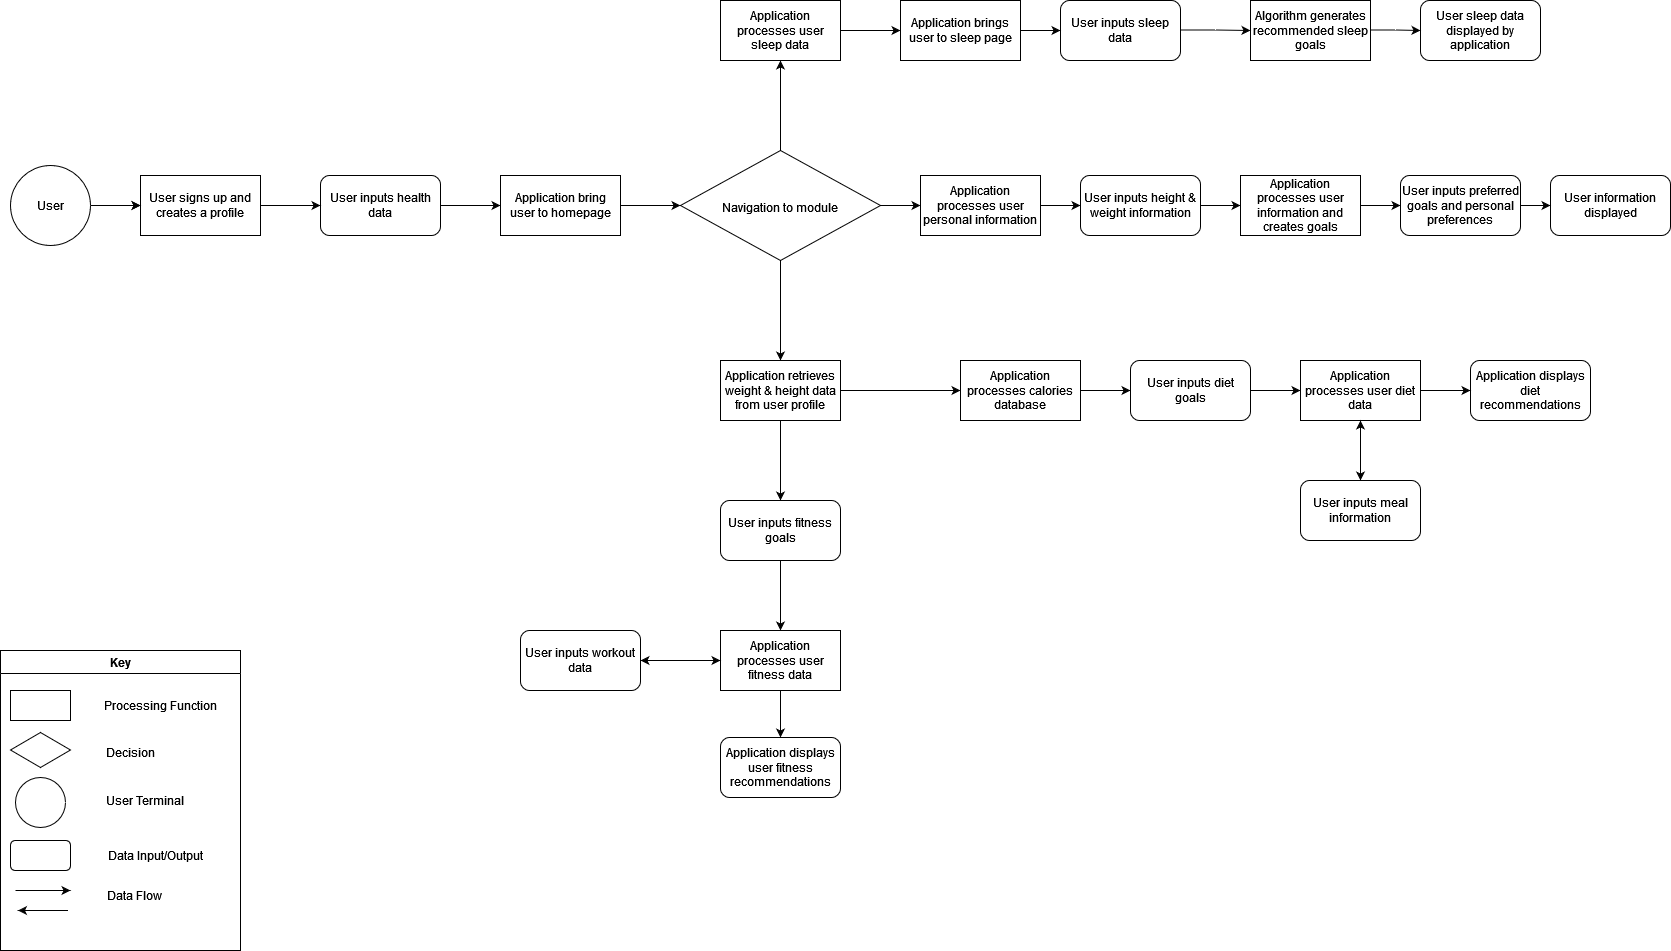

The diagram above was exported from draw.io. Its source (the exported page's mxGraphModel, read from the mxfile embedded in the PNG):
<mxGraphModel dx="2062" dy="1104" grid="1" gridSize="10" guides="1" tooltips="1" connect="1" arrows="1" fold="1" page="1" pageScale="1" pageWidth="850" pageHeight="1100" math="0" shadow="0">
  <root>
    <mxCell id="0" />
    <mxCell id="1" parent="0" />
    <mxCell id="KRwgyyvnwT_pDu0gF_n5-1" value="Key" style="swimlane;" parent="1" vertex="1">
      <mxGeometry x="40" y="780" width="240" height="300" as="geometry" />
    </mxCell>
    <mxCell id="KRwgyyvnwT_pDu0gF_n5-3" value="" style="ellipse;whiteSpace=wrap;html=1;aspect=fixed;" parent="KRwgyyvnwT_pDu0gF_n5-1" vertex="1">
      <mxGeometry x="15" y="127" width="50" height="50" as="geometry" />
    </mxCell>
    <mxCell id="KRwgyyvnwT_pDu0gF_n5-4" value="Data Input/Output" style="text;html=1;strokeColor=none;fillColor=none;align=center;verticalAlign=middle;whiteSpace=wrap;rounded=0;" parent="KRwgyyvnwT_pDu0gF_n5-1" vertex="1">
      <mxGeometry x="100" y="190" width="110" height="30" as="geometry" />
    </mxCell>
    <mxCell id="KRwgyyvnwT_pDu0gF_n5-5" value="" style="endArrow=classic;html=1;rounded=0;" parent="KRwgyyvnwT_pDu0gF_n5-1" edge="1">
      <mxGeometry width="50" height="50" relative="1" as="geometry">
        <mxPoint x="15" y="240" as="sourcePoint" />
        <mxPoint x="70" y="240" as="targetPoint" />
      </mxGeometry>
    </mxCell>
    <mxCell id="KRwgyyvnwT_pDu0gF_n5-6" value="" style="endArrow=classic;html=1;rounded=0;" parent="KRwgyyvnwT_pDu0gF_n5-1" edge="1">
      <mxGeometry width="50" height="50" relative="1" as="geometry">
        <mxPoint x="67.5" y="260" as="sourcePoint" />
        <mxPoint x="17.5" y="260" as="targetPoint" />
      </mxGeometry>
    </mxCell>
    <mxCell id="KRwgyyvnwT_pDu0gF_n5-7" value="Decision" style="text;html=1;strokeColor=none;fillColor=none;align=center;verticalAlign=middle;whiteSpace=wrap;rounded=0;" parent="KRwgyyvnwT_pDu0gF_n5-1" vertex="1">
      <mxGeometry x="100" y="87" width="60" height="30" as="geometry" />
    </mxCell>
    <mxCell id="KRwgyyvnwT_pDu0gF_n5-8" value="Data Flow" style="text;html=1;strokeColor=none;fillColor=none;align=center;verticalAlign=middle;whiteSpace=wrap;rounded=0;" parent="KRwgyyvnwT_pDu0gF_n5-1" vertex="1">
      <mxGeometry x="100" y="230" width="67.5" height="30" as="geometry" />
    </mxCell>
    <mxCell id="9HD7S8zuaiamtEdyW5Ni-1" value="" style="rhombus;whiteSpace=wrap;html=1;" parent="KRwgyyvnwT_pDu0gF_n5-1" vertex="1">
      <mxGeometry x="10" y="82" width="60" height="35" as="geometry" />
    </mxCell>
    <mxCell id="KRwgyyvnwT_pDu0gF_n5-2" value="" style="rounded=0;whiteSpace=wrap;html=1;" parent="KRwgyyvnwT_pDu0gF_n5-1" vertex="1">
      <mxGeometry x="10" y="40" width="60" height="30" as="geometry" />
    </mxCell>
    <mxCell id="ML316w5QyzWCAd4ViFTU-1" value="Processing Function" style="text;html=1;strokeColor=none;fillColor=none;align=center;verticalAlign=middle;whiteSpace=wrap;rounded=0;" parent="KRwgyyvnwT_pDu0gF_n5-1" vertex="1">
      <mxGeometry x="100" y="40" width="120" height="30" as="geometry" />
    </mxCell>
    <mxCell id="ML316w5QyzWCAd4ViFTU-2" value="" style="rounded=1;whiteSpace=wrap;html=1;" parent="KRwgyyvnwT_pDu0gF_n5-1" vertex="1">
      <mxGeometry x="10" y="190" width="60" height="30" as="geometry" />
    </mxCell>
    <mxCell id="6Ha8A-sou7bKhZd98fMF-4" value="User Terminal" style="text;html=1;strokeColor=none;fillColor=none;align=center;verticalAlign=middle;whiteSpace=wrap;rounded=0;" parent="KRwgyyvnwT_pDu0gF_n5-1" vertex="1">
      <mxGeometry x="100" y="135" width="90" height="30" as="geometry" />
    </mxCell>
    <mxCell id="jHIL3uQOvEQRpfsSh4TJ-2" style="edgeStyle=orthogonalEdgeStyle;rounded=0;orthogonalLoop=1;jettySize=auto;html=1;exitX=1;exitY=0.5;exitDx=0;exitDy=0;" parent="1" source="5UA7yppHChGWY4mDIuvo-1" target="xeDqWLMcHTk4Pp8GhrK_-2" edge="1">
      <mxGeometry relative="1" as="geometry" />
    </mxCell>
    <mxCell id="5UA7yppHChGWY4mDIuvo-1" value="User" style="ellipse;whiteSpace=wrap;html=1;aspect=fixed;" parent="1" vertex="1">
      <mxGeometry x="50" y="295" width="80" height="80" as="geometry" />
    </mxCell>
    <mxCell id="jHIL3uQOvEQRpfsSh4TJ-11" style="edgeStyle=orthogonalEdgeStyle;rounded=0;orthogonalLoop=1;jettySize=auto;html=1;entryX=0.5;entryY=1;entryDx=0;entryDy=0;" parent="1" source="6ss8HWws65Fcbdq50GGJ-1" target="jHIL3uQOvEQRpfsSh4TJ-10" edge="1">
      <mxGeometry relative="1" as="geometry" />
    </mxCell>
    <mxCell id="6Ha8A-sou7bKhZd98fMF-2" style="edgeStyle=orthogonalEdgeStyle;rounded=0;orthogonalLoop=1;jettySize=auto;html=1;exitX=0.5;exitY=1;exitDx=0;exitDy=0;fontSize=12;entryX=0.5;entryY=0;entryDx=0;entryDy=0;" parent="1" source="6ss8HWws65Fcbdq50GGJ-1" target="OiE0AwuA5eXBXUSR_b7l-2" edge="1">
      <mxGeometry relative="1" as="geometry">
        <mxPoint x="820" y="480" as="targetPoint" />
      </mxGeometry>
    </mxCell>
    <mxCell id="jHIL3uQOvEQRpfsSh4TJ-23" value="" style="edgeStyle=orthogonalEdgeStyle;rounded=0;orthogonalLoop=1;jettySize=auto;html=1;" parent="1" source="6ss8HWws65Fcbdq50GGJ-1" target="jHIL3uQOvEQRpfsSh4TJ-22" edge="1">
      <mxGeometry relative="1" as="geometry" />
    </mxCell>
    <mxCell id="6ss8HWws65Fcbdq50GGJ-1" value="&lt;font style=&quot;font-size: 12px;&quot;&gt;Navigation to module&lt;/font&gt; " style="rhombus;whiteSpace=wrap;html=1;fontSize=18;" parent="1" vertex="1">
      <mxGeometry x="720" y="280" width="200" height="110" as="geometry" />
    </mxCell>
    <mxCell id="xeDqWLMcHTk4Pp8GhrK_-2" value="User signs up and creates a profile" style="rounded=0;whiteSpace=wrap;html=1;fontSize=12;" parent="1" vertex="1">
      <mxGeometry x="180" y="305" width="120" height="60" as="geometry" />
    </mxCell>
    <mxCell id="xeDqWLMcHTk4Pp8GhrK_-3" style="edgeStyle=orthogonalEdgeStyle;rounded=0;orthogonalLoop=1;jettySize=auto;html=1;entryX=0;entryY=0.5;entryDx=0;entryDy=0;fontSize=12;" parent="1" source="5UA7yppHChGWY4mDIuvo-1" target="xeDqWLMcHTk4Pp8GhrK_-2" edge="1">
      <mxGeometry relative="1" as="geometry" />
    </mxCell>
    <mxCell id="jHIL3uQOvEQRpfsSh4TJ-5" value="" style="edgeStyle=orthogonalEdgeStyle;rounded=0;orthogonalLoop=1;jettySize=auto;html=1;" parent="1" source="jHIL3uQOvEQRpfsSh4TJ-3" target="jHIL3uQOvEQRpfsSh4TJ-4" edge="1">
      <mxGeometry relative="1" as="geometry" />
    </mxCell>
    <mxCell id="jHIL3uQOvEQRpfsSh4TJ-3" value="User inputs health data" style="rounded=1;whiteSpace=wrap;html=1;" parent="1" vertex="1">
      <mxGeometry x="360" y="305" width="120" height="60" as="geometry" />
    </mxCell>
    <mxCell id="xeDqWLMcHTk4Pp8GhrK_-4" style="edgeStyle=orthogonalEdgeStyle;rounded=0;orthogonalLoop=1;jettySize=auto;html=1;exitX=1;exitY=0.5;exitDx=0;exitDy=0;entryX=0;entryY=0.5;entryDx=0;entryDy=0;fontSize=12;" parent="1" source="xeDqWLMcHTk4Pp8GhrK_-2" target="jHIL3uQOvEQRpfsSh4TJ-3" edge="1">
      <mxGeometry relative="1" as="geometry" />
    </mxCell>
    <mxCell id="jHIL3uQOvEQRpfsSh4TJ-6" value="" style="edgeStyle=orthogonalEdgeStyle;rounded=0;orthogonalLoop=1;jettySize=auto;html=1;" parent="1" source="jHIL3uQOvEQRpfsSh4TJ-4" target="6ss8HWws65Fcbdq50GGJ-1" edge="1">
      <mxGeometry relative="1" as="geometry" />
    </mxCell>
    <mxCell id="jHIL3uQOvEQRpfsSh4TJ-4" value="Application bring user to homepage" style="rounded=0;whiteSpace=wrap;html=1;" parent="1" vertex="1">
      <mxGeometry x="540" y="305" width="120" height="60" as="geometry" />
    </mxCell>
    <mxCell id="jHIL3uQOvEQRpfsSh4TJ-20" value="" style="edgeStyle=orthogonalEdgeStyle;rounded=0;orthogonalLoop=1;jettySize=auto;html=1;" parent="1" source="jHIL3uQOvEQRpfsSh4TJ-10" target="jHIL3uQOvEQRpfsSh4TJ-19" edge="1">
      <mxGeometry relative="1" as="geometry" />
    </mxCell>
    <mxCell id="jHIL3uQOvEQRpfsSh4TJ-10" value="Application processes user sleep data" style="rounded=0;whiteSpace=wrap;html=1;" parent="1" vertex="1">
      <mxGeometry x="760" y="130" width="120" height="60" as="geometry" />
    </mxCell>
    <mxCell id="jHIL3uQOvEQRpfsSh4TJ-13" value="Algorithm generates recommended sleep goals" style="rounded=0;whiteSpace=wrap;html=1;" parent="1" vertex="1">
      <mxGeometry x="1290" y="130" width="120" height="60" as="geometry" />
    </mxCell>
    <mxCell id="jHIL3uQOvEQRpfsSh4TJ-14" value="User inputs sleep data" style="rounded=1;whiteSpace=wrap;html=1;" parent="1" vertex="1">
      <mxGeometry x="1100" y="130" width="120" height="60" as="geometry" />
    </mxCell>
    <mxCell id="jHIL3uQOvEQRpfsSh4TJ-15" value="User sleep data displayed by application" style="rounded=1;whiteSpace=wrap;html=1;fontSize=12;" parent="1" vertex="1">
      <mxGeometry x="1460" y="130" width="120" height="60" as="geometry" />
    </mxCell>
    <mxCell id="OiE0AwuA5eXBXUSR_b7l-3" style="edgeStyle=orthogonalEdgeStyle;rounded=0;orthogonalLoop=1;jettySize=auto;html=1;exitX=1;exitY=0.5;exitDx=0;exitDy=0;" parent="1" source="OiE0AwuA5eXBXUSR_b7l-2" edge="1">
      <mxGeometry relative="1" as="geometry">
        <mxPoint x="1000" y="520" as="targetPoint" />
        <Array as="points">
          <mxPoint x="990" y="520" />
        </Array>
      </mxGeometry>
    </mxCell>
    <mxCell id="OiE0AwuA5eXBXUSR_b7l-4" style="edgeStyle=orthogonalEdgeStyle;rounded=0;orthogonalLoop=1;jettySize=auto;html=1;exitX=0.5;exitY=1;exitDx=0;exitDy=0;entryX=0.5;entryY=0;entryDx=0;entryDy=0;" parent="1" source="OiE0AwuA5eXBXUSR_b7l-2" target="6Ha8A-sou7bKhZd98fMF-5" edge="1">
      <mxGeometry relative="1" as="geometry">
        <mxPoint x="820" y="630" as="targetPoint" />
        <Array as="points" />
      </mxGeometry>
    </mxCell>
    <mxCell id="OiE0AwuA5eXBXUSR_b7l-2" value="Application retrieves weight &amp;amp; height data from user profile " style="rounded=0;whiteSpace=wrap;html=1;fontSize=12;" parent="1" vertex="1">
      <mxGeometry x="760" y="490" width="120" height="60" as="geometry" />
    </mxCell>
    <mxCell id="jHIL3uQOvEQRpfsSh4TJ-21" value="" style="edgeStyle=orthogonalEdgeStyle;rounded=0;orthogonalLoop=1;jettySize=auto;html=1;entryX=0;entryY=0.5;entryDx=0;entryDy=0;" parent="1" source="jHIL3uQOvEQRpfsSh4TJ-19" target="jHIL3uQOvEQRpfsSh4TJ-14" edge="1">
      <mxGeometry relative="1" as="geometry">
        <mxPoint x="1110" y="160" as="targetPoint" />
      </mxGeometry>
    </mxCell>
    <mxCell id="jHIL3uQOvEQRpfsSh4TJ-19" value="Application brings user to sleep page" style="rounded=0;whiteSpace=wrap;html=1;" parent="1" vertex="1">
      <mxGeometry x="940" y="130" width="120" height="60" as="geometry" />
    </mxCell>
    <mxCell id="jHIL3uQOvEQRpfsSh4TJ-27" value="" style="edgeStyle=orthogonalEdgeStyle;rounded=0;orthogonalLoop=1;jettySize=auto;html=1;" parent="1" source="jHIL3uQOvEQRpfsSh4TJ-22" target="jHIL3uQOvEQRpfsSh4TJ-24" edge="1">
      <mxGeometry relative="1" as="geometry" />
    </mxCell>
    <mxCell id="jHIL3uQOvEQRpfsSh4TJ-22" value="Application processes user personal information" style="rounded=0;whiteSpace=wrap;html=1;" parent="1" vertex="1">
      <mxGeometry x="960" y="305" width="120" height="60" as="geometry" />
    </mxCell>
    <mxCell id="jHIL3uQOvEQRpfsSh4TJ-28" value="" style="edgeStyle=orthogonalEdgeStyle;rounded=0;orthogonalLoop=1;jettySize=auto;html=1;" parent="1" source="jHIL3uQOvEQRpfsSh4TJ-24" target="jHIL3uQOvEQRpfsSh4TJ-25" edge="1">
      <mxGeometry relative="1" as="geometry" />
    </mxCell>
    <mxCell id="jHIL3uQOvEQRpfsSh4TJ-24" value="User inputs height &amp;amp; weight information" style="rounded=1;whiteSpace=wrap;html=1;" parent="1" vertex="1">
      <mxGeometry x="1120" y="305" width="120" height="60" as="geometry" />
    </mxCell>
    <mxCell id="jHIL3uQOvEQRpfsSh4TJ-29" value="" style="edgeStyle=orthogonalEdgeStyle;rounded=0;orthogonalLoop=1;jettySize=auto;html=1;" parent="1" source="jHIL3uQOvEQRpfsSh4TJ-25" target="jHIL3uQOvEQRpfsSh4TJ-26" edge="1">
      <mxGeometry relative="1" as="geometry" />
    </mxCell>
    <mxCell id="jHIL3uQOvEQRpfsSh4TJ-25" value="Application processes user information and creates goals" style="rounded=0;whiteSpace=wrap;html=1;" parent="1" vertex="1">
      <mxGeometry x="1280" y="305" width="120" height="60" as="geometry" />
    </mxCell>
    <mxCell id="jHIL3uQOvEQRpfsSh4TJ-26" value="User inputs preferred goals and personal preferences" style="rounded=1;whiteSpace=wrap;html=1;" parent="1" vertex="1">
      <mxGeometry x="1440" y="305" width="120" height="60" as="geometry" />
    </mxCell>
    <mxCell id="jHIL3uQOvEQRpfsSh4TJ-33" value="" style="edgeStyle=orthogonalEdgeStyle;rounded=0;orthogonalLoop=1;jettySize=auto;html=1;" parent="1" source="6Ha8A-sou7bKhZd98fMF-5" target="jHIL3uQOvEQRpfsSh4TJ-32" edge="1">
      <mxGeometry relative="1" as="geometry" />
    </mxCell>
    <mxCell id="6Ha8A-sou7bKhZd98fMF-5" value="User inputs fitness goals" style="rounded=1;whiteSpace=wrap;html=1;fontSize=12;" parent="1" vertex="1">
      <mxGeometry x="760" y="630" width="120" height="60" as="geometry" />
    </mxCell>
    <mxCell id="jHIL3uQOvEQRpfsSh4TJ-30" value="User information displayed" style="rounded=1;whiteSpace=wrap;html=1;" parent="1" vertex="1">
      <mxGeometry x="1590" y="305" width="120" height="60" as="geometry" />
    </mxCell>
    <mxCell id="jHIL3uQOvEQRpfsSh4TJ-31" value="" style="edgeStyle=orthogonalEdgeStyle;rounded=0;orthogonalLoop=1;jettySize=auto;html=1;" parent="1" source="jHIL3uQOvEQRpfsSh4TJ-26" target="jHIL3uQOvEQRpfsSh4TJ-30" edge="1">
      <mxGeometry relative="1" as="geometry" />
    </mxCell>
    <mxCell id="pEY0ks5nHtGxRxlTIw8y-4" style="edgeStyle=orthogonalEdgeStyle;rounded=0;orthogonalLoop=1;jettySize=auto;html=1;exitX=1;exitY=0.5;exitDx=0;exitDy=0;entryX=0;entryY=0.5;entryDx=0;entryDy=0;" parent="1" source="pEY0ks5nHtGxRxlTIw8y-1" target="pEY0ks5nHtGxRxlTIw8y-3" edge="1">
      <mxGeometry relative="1" as="geometry" />
    </mxCell>
    <mxCell id="pEY0ks5nHtGxRxlTIw8y-1" value="Application processes calories database" style="rounded=0;whiteSpace=wrap;html=1;" parent="1" vertex="1">
      <mxGeometry x="1000" y="490" width="120" height="60" as="geometry" />
    </mxCell>
    <mxCell id="wMm40u6UxwAQ9GqATEZE-1" style="edgeStyle=orthogonalEdgeStyle;rounded=0;orthogonalLoop=1;jettySize=auto;html=1;exitX=0.5;exitY=1;exitDx=0;exitDy=0;entryX=0.5;entryY=0;entryDx=0;entryDy=0;fontSize=12;" parent="1" source="jHIL3uQOvEQRpfsSh4TJ-32" target="jHIL3uQOvEQRpfsSh4TJ-34" edge="1">
      <mxGeometry relative="1" as="geometry" />
    </mxCell>
    <mxCell id="jHIL3uQOvEQRpfsSh4TJ-37" value="" style="edgeStyle=orthogonalEdgeStyle;rounded=0;orthogonalLoop=1;jettySize=auto;html=1;" parent="1" source="jHIL3uQOvEQRpfsSh4TJ-32" target="jHIL3uQOvEQRpfsSh4TJ-36" edge="1">
      <mxGeometry relative="1" as="geometry" />
    </mxCell>
    <mxCell id="jHIL3uQOvEQRpfsSh4TJ-32" value="Application processes user fitness data" style="rounded=0;whiteSpace=wrap;html=1;" parent="1" vertex="1">
      <mxGeometry x="760" y="760" width="120" height="60" as="geometry" />
    </mxCell>
    <mxCell id="jHIL3uQOvEQRpfsSh4TJ-34" value="Application displays user fitness recommendations" style="rounded=1;whiteSpace=wrap;html=1;fontSize=12;" parent="1" vertex="1">
      <mxGeometry x="760" y="867" width="120" height="60" as="geometry" />
    </mxCell>
    <mxCell id="jHIL3uQOvEQRpfsSh4TJ-38" style="edgeStyle=orthogonalEdgeStyle;rounded=0;orthogonalLoop=1;jettySize=auto;html=1;" parent="1" source="jHIL3uQOvEQRpfsSh4TJ-36" target="jHIL3uQOvEQRpfsSh4TJ-32" edge="1">
      <mxGeometry relative="1" as="geometry" />
    </mxCell>
    <mxCell id="jHIL3uQOvEQRpfsSh4TJ-36" value="User inputs workout data" style="rounded=1;whiteSpace=wrap;html=1;" parent="1" vertex="1">
      <mxGeometry x="560" y="760" width="120" height="60" as="geometry" />
    </mxCell>
    <mxCell id="pEY0ks5nHtGxRxlTIw8y-2" value="Application displays diet recommendations" style="rounded=1;whiteSpace=wrap;html=1;" parent="1" vertex="1">
      <mxGeometry x="1510" y="490" width="120" height="60" as="geometry" />
    </mxCell>
    <mxCell id="OLbsTU209z1e6ka81sJ5-2" value="" style="edgeStyle=orthogonalEdgeStyle;rounded=0;orthogonalLoop=1;jettySize=auto;html=1;" parent="1" source="pEY0ks5nHtGxRxlTIw8y-3" target="OLbsTU209z1e6ka81sJ5-1" edge="1">
      <mxGeometry relative="1" as="geometry" />
    </mxCell>
    <mxCell id="pEY0ks5nHtGxRxlTIw8y-3" value="User inputs diet goals" style="rounded=1;whiteSpace=wrap;html=1;" parent="1" vertex="1">
      <mxGeometry x="1170" y="490" width="120" height="60" as="geometry" />
    </mxCell>
    <mxCell id="OLbsTU209z1e6ka81sJ5-3" value="" style="edgeStyle=orthogonalEdgeStyle;rounded=0;orthogonalLoop=1;jettySize=auto;html=1;" parent="1" source="OLbsTU209z1e6ka81sJ5-1" target="pEY0ks5nHtGxRxlTIw8y-2" edge="1">
      <mxGeometry relative="1" as="geometry" />
    </mxCell>
    <mxCell id="OLbsTU209z1e6ka81sJ5-7" style="edgeStyle=orthogonalEdgeStyle;rounded=0;orthogonalLoop=1;jettySize=auto;html=1;entryX=0.5;entryY=0;entryDx=0;entryDy=0;" parent="1" source="OLbsTU209z1e6ka81sJ5-1" target="OLbsTU209z1e6ka81sJ5-5" edge="1">
      <mxGeometry relative="1" as="geometry" />
    </mxCell>
    <mxCell id="OLbsTU209z1e6ka81sJ5-1" value="Application processes user diet data" style="rounded=0;whiteSpace=wrap;html=1;" parent="1" vertex="1">
      <mxGeometry x="1340" y="490" width="120" height="60" as="geometry" />
    </mxCell>
    <mxCell id="OLbsTU209z1e6ka81sJ5-6" value="" style="edgeStyle=orthogonalEdgeStyle;rounded=0;orthogonalLoop=1;jettySize=auto;html=1;" parent="1" source="OLbsTU209z1e6ka81sJ5-5" target="OLbsTU209z1e6ka81sJ5-1" edge="1">
      <mxGeometry relative="1" as="geometry" />
    </mxCell>
    <mxCell id="OLbsTU209z1e6ka81sJ5-5" value="User inputs meal information" style="rounded=1;whiteSpace=wrap;html=1;" parent="1" vertex="1">
      <mxGeometry x="1340" y="610" width="120" height="60" as="geometry" />
    </mxCell>
    <mxCell id="Dk-Ys-116Z5M2FaLujJU-1" value="" style="edgeStyle=orthogonalEdgeStyle;rounded=0;orthogonalLoop=1;jettySize=auto;html=1;entryX=0;entryY=0.5;entryDx=0;entryDy=0;" edge="1" parent="1" target="jHIL3uQOvEQRpfsSh4TJ-13">
      <mxGeometry relative="1" as="geometry">
        <mxPoint x="1220" y="159.5" as="sourcePoint" />
        <mxPoint x="1260" y="159.5" as="targetPoint" />
      </mxGeometry>
    </mxCell>
    <mxCell id="Dk-Ys-116Z5M2FaLujJU-5" value="" style="edgeStyle=orthogonalEdgeStyle;rounded=0;orthogonalLoop=1;jettySize=auto;html=1;entryX=0;entryY=0.5;entryDx=0;entryDy=0;" edge="1" parent="1" target="jHIL3uQOvEQRpfsSh4TJ-15">
      <mxGeometry relative="1" as="geometry">
        <mxPoint x="1410" y="159.5" as="sourcePoint" />
        <mxPoint x="1450" y="159.5" as="targetPoint" />
      </mxGeometry>
    </mxCell>
  </root>
</mxGraphModel>